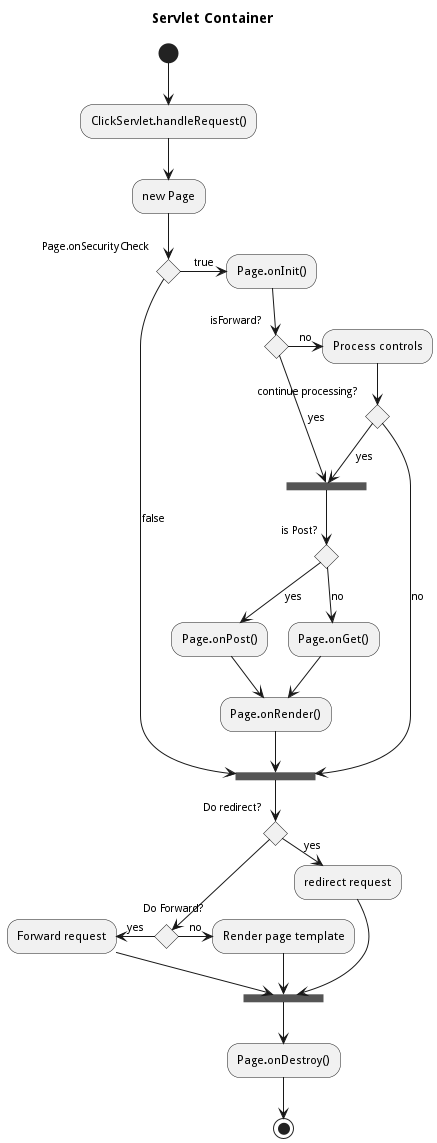

The diagram above was rendered by PlantUML. Its source (embedded in the PNG):
@startuml
title Servlet Container
(*) --> "ClickServlet.handleRequest()"
--> "new Page"
if "Page.onSecurityCheck" then
	->[true] "Page.onInit()"
	if "isForward?" then
		->[no] "Process controls"
		if "continue processing?" then
			-->[yes] ===RENDERING===
		else
			-->[no] ===REDIRECT_CHECK===
		endif
	else
		-->[yes] ===RENDERING===
	endif
	if "is Post?" then
		-->[yes] "Page.onPost()"
		--> "Page.onRender()" as render
		--> ===REDIRECT_CHECK===
	else
		-->[no] "Page.onGet()"
		--> render
	endif
else
	-->[false] ===REDIRECT_CHECK===
endif
if "Do redirect?" then
	->[yes] "redirect request"
	--> ==BEFORE_DESTROY===
else
	if "Do Forward?" then
		-left->[yes] "Forward request"
		--> ==BEFORE_DESTROY===
	else
		-right->[no] "Render page template"
		--> ==BEFORE_DESTROY===
	endif
endif
--> "Page.onDestroy()"
-->(*)
@enduml